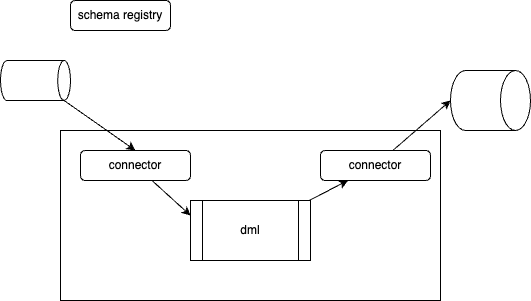

The diagram above was exported from draw.io. Its source (the exported page's mxGraphModel, read from the mxfile embedded in the PNG):
<mxGraphModel dx="550" dy="695" grid="1" gridSize="10" guides="1" tooltips="1" connect="1" arrows="1" fold="1" page="1" pageScale="1" pageWidth="850" pageHeight="1100" math="0" shadow="0">
  <root>
    <mxCell id="0" />
    <mxCell id="1" parent="0" />
    <mxCell id="11" value="" style="rounded=0;whiteSpace=wrap;html=1;" vertex="1" parent="1">
      <mxGeometry x="110" y="140" width="380" height="170" as="geometry" />
    </mxCell>
    <mxCell id="7" style="edgeStyle=none;html=1;entryX=0.5;entryY=0;entryDx=0;entryDy=0;" edge="1" parent="1" source="2" target="5">
      <mxGeometry relative="1" as="geometry" />
    </mxCell>
    <mxCell id="2" value="" style="shape=cylinder3;whiteSpace=wrap;html=1;boundedLbl=1;backgroundOutline=1;size=6.3789215087890625;flipH=1;direction=north;" vertex="1" parent="1">
      <mxGeometry x="50" y="70" width="70" height="40" as="geometry" />
    </mxCell>
    <mxCell id="3" value="" style="shape=cylinder3;whiteSpace=wrap;html=1;boundedLbl=1;backgroundOutline=1;size=15;flipH=1;direction=north;" vertex="1" parent="1">
      <mxGeometry x="500" y="80" width="80" height="60" as="geometry" />
    </mxCell>
    <mxCell id="9" style="edgeStyle=none;html=1;entryX=0.25;entryY=1;entryDx=0;entryDy=0;" edge="1" parent="1" source="4" target="6">
      <mxGeometry relative="1" as="geometry" />
    </mxCell>
    <mxCell id="4" value="dml" style="shape=process;whiteSpace=wrap;html=1;backgroundOutline=1;" vertex="1" parent="1">
      <mxGeometry x="240" y="210" width="120" height="60" as="geometry" />
    </mxCell>
    <mxCell id="8" style="edgeStyle=none;html=1;entryX=0;entryY=0.25;entryDx=0;entryDy=0;" edge="1" parent="1" source="5" target="4">
      <mxGeometry relative="1" as="geometry" />
    </mxCell>
    <mxCell id="5" value="connector" style="rounded=1;whiteSpace=wrap;html=1;" vertex="1" parent="1">
      <mxGeometry x="130" y="160" width="110" height="30" as="geometry" />
    </mxCell>
    <mxCell id="6" value="connector" style="rounded=1;whiteSpace=wrap;html=1;" vertex="1" parent="1">
      <mxGeometry x="370" y="160" width="110" height="30" as="geometry" />
    </mxCell>
    <mxCell id="10" style="edgeStyle=none;html=1;entryX=0.5;entryY=1;entryDx=0;entryDy=0;entryPerimeter=0;" edge="1" parent="1" source="6" target="3">
      <mxGeometry relative="1" as="geometry" />
    </mxCell>
    <mxCell id="12" value="schema registry" style="rounded=1;whiteSpace=wrap;html=1;" vertex="1" parent="1">
      <mxGeometry x="120" y="10" width="100" height="30" as="geometry" />
    </mxCell>
  </root>
</mxGraphModel>